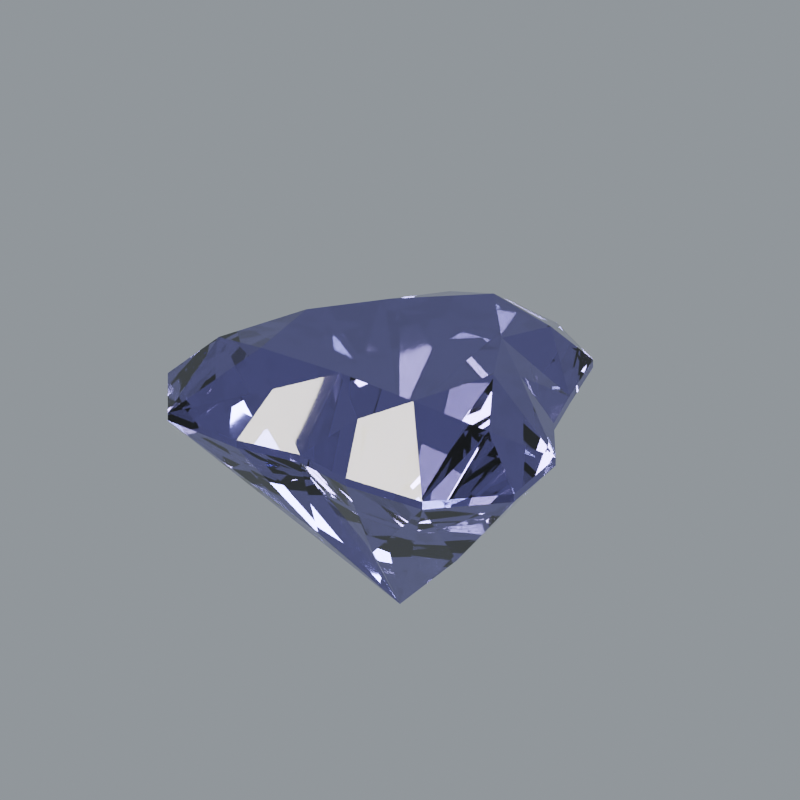 # Source: stone-tanzanite.blend  (saved by Blender 5.2.44; exported with 4.5.12 LTS)
import bpy
from mathutils import Matrix  # noqa: F401  (used for matrix-valued properties, if any)

bpy.ops.wm.read_factory_settings(use_empty=True)
scene = bpy.context.scene
scene.name = 'Scene'

# ---- materials (node trees are filled in below, after node groups)
mat_tanzanite_polished_facets = bpy.data.materials.new('Tanzanite polished facets')
mat_tanzanite_polished_facets.diffuse_color = (0.2232, 0.1946, 0.521, 1.0)

# ---- material node trees
mat_tanzanite_polished_facets.use_nodes = True; mat_tanzanite_polished_facets.node_tree.nodes.clear()
_N = mat_tanzanite_polished_facets.node_tree.nodes; _L = mat_tanzanite_polished_facets.node_tree.links
n0 = _N.new('ShaderNodeBsdfPrincipled'); n0.name = 'Principled BSDF'; n0.location = (-200, 100)
n0.inputs[0].default_value = (0.2232, 0.1946, 0.521, 1.0)
n0.inputs[2].default_value = 0.018
n0.inputs[3].default_value = 1.7
n0.inputs[10].default_value = 0.005
n0.inputs[18].default_value = 1.0
n0.inputs[19].default_value = 0.08
n0.inputs[20].default_value = 0.12
n1 = _N.new('ShaderNodeOutputMaterial'); n1.name = 'Material Output'; n1.location = (200, 100)
_L.new(n0.outputs[0], n1.inputs[0])
n1.is_active_output = True

# ---- world
world_studio_world = bpy.data.worlds.new('Studio world'); scene.world = world_studio_world
world_studio_world.use_nodes = True; world_studio_world.node_tree.nodes.clear()
_N = world_studio_world.node_tree.nodes; _L = world_studio_world.node_tree.links
n0 = _N.new('ShaderNodeBackground'); n0.name = 'Background'; n0.location = (-200, 100)
n0.inputs[0].default_value = (0.55, 0.6, 0.65, 1.0)
n0.inputs[1].default_value = 0.5
n1 = _N.new('ShaderNodeOutputWorld'); n1.name = 'World Output'; n1.location = (200, 100)
_L.new(n0.outputs[0], n1.inputs[0])
n1.is_active_output = True

# ---- cameras
cam_camera = bpy.data.cameras.new('Camera')
cam_camera.type = 'ORTHO'
cam_camera.clip_start = 0.01
cam_camera.clip_end = 100.0
cam_camera.lens = 52.0
cam_camera.ortho_scale = 3.25

# ---- lights
light_area = bpy.data.lights.new('Area', 'AREA')
light_area.color = (1.0, 0.94, 0.86)
light_area.energy = 650.0
light_area.shape = 'DISK'
light_area.size = 4.0
light_area.size_y = 1.0
light_area_001 = bpy.data.lights.new('Area.001', 'AREA')
light_area_001.color = (0.82, 0.91, 1.0)
light_area_001.energy = 800.0
light_area_001.shape = 'DISK'
light_area_001.size = 3.0
light_area_001.size_y = 1.0
light_area_002 = bpy.data.lights.new('Area.002', 'AREA')
light_area_002.energy = 180.0
light_area_002.shape = 'DISK'
light_area_002.size = 2.0
light_area_002.size_y = 1.0

# ---- meshes
me_gemstone_tanzanite = bpy.data.meshes.new('Gemstone Tanzanite')
me_gemstone_tanzanite.from_pydata([(0.0, 0.0, 0.2924), (0.0, 0.0, -0.8837), (0.492, 0.0, 0.2924), (0.4711, 0.1951, 0.2095), (0.82, 0.0, 0.0175), (0.6039, 0.2502, 0.0175), (0.82, 0.0, -0.0175), (0.6039, 0.2502, -0.0175), (0.302, 0.1251, -0.4836), (0.2939, 0.2939, 0.2924), (0.2653, 0.6406, 0.2095), (0.4898, 0.4898, 0.0175), (0.3402, 0.8212, 0.0175), (0.4898, 0.4898, -0.0175), (0.3402, 0.8212, -0.0175), (0.1701, 0.4106, -0.4836), (3.674e-17, 0.6, 0.2924), (-0.2653, 0.6406, 0.2095), (6.123e-17, 1.0, 0.0175), (-0.3402, 0.8212, 0.0175), (6.123e-17, 1.0, -0.0175), (-0.3402, 0.8212, -0.0175), (-0.1701, 0.4106, -0.4836), (-0.2939, 0.2939, 0.2924), (-0.4711, 0.1951, 0.2095), (-0.4898, 0.4898, 0.0175), (-0.6039, 0.2502, 0.0175), (-0.4898, 0.4898, -0.0175), (-0.6039, 0.2502, -0.0175), (-0.302, 0.1251, -0.4836), (-0.492, 6.025e-17, 0.2924), (-0.7108, -0.2944, 0.2095), (-0.82, 1.004e-16, 0.0175), (-0.9112, -0.3774, 0.0175), (-0.82, 1.004e-16, -0.0175), (-0.9112, -0.3774, -0.0175), (-0.4556, -0.1887, -0.4836), (-0.4019, -0.4019, 0.2924), (-0.2242, -0.5413, 0.2095), (-0.6698, -0.6698, 0.0175), (-0.2874, -0.6939, 0.0175), (-0.6698, -0.6698, -0.0175), (-0.2874, -0.6939, -0.0175), (-0.1437, -0.347, -0.4836), (-7.054e-17, -0.384, 0.2924), (0.2242, -0.5413, 0.2095), (-1.176e-16, -0.64, 0.0175), (0.2874, -0.6939, 0.0175), (-1.176e-16, -0.64, -0.0175), (0.2874, -0.6939, -0.0175), (0.1437, -0.347, -0.4836), (0.4019, -0.4019, 0.2924), (0.7108, -0.2944, 0.2095), (0.6698, -0.6698, 0.0175), (0.9112, -0.3774, 0.0175), (0.6698, -0.6698, -0.0175), (0.9112, -0.3774, -0.0175), (0.4556, -0.1887, -0.4836)], [], [(0, 2, 9), (3, 9, 2), (4, 3, 2), (52, 4, 2), (4, 5, 3), (54, 4, 52), (8, 7, 6), (57, 6, 56), (1, 8, 6), (57, 1, 6), (0, 9, 16), (10, 16, 9), (11, 10, 9), (3, 11, 9), (11, 12, 10), (5, 11, 3), (15, 14, 13), (8, 13, 7), (1, 15, 13), (8, 1, 13), (0, 16, 23), (17, 23, 16), (18, 17, 16), (10, 18, 16), (18, 19, 17), (12, 18, 10), (22, 21, 20), (15, 20, 14), (1, 22, 20), (15, 1, 20), (0, 23, 30), (24, 30, 23), (25, 24, 23), (17, 25, 23), (25, 26, 24), (19, 25, 17), (29, 28, 27), (22, 27, 21), (1, 29, 27), (22, 1, 27), (0, 30, 37), (31, 37, 30), (32, 31, 30), (24, 32, 30), (32, 33, 31), (26, 32, 24), (36, 35, 34), (29, 34, 28), (1, 36, 34), (29, 1, 34), (0, 37, 44), (38, 44, 37), (39, 38, 37), (31, 39, 37), (39, 40, 38), (33, 39, 31), (43, 42, 41), (36, 41, 35), (1, 43, 41), (36, 1, 41), (0, 44, 51), (45, 51, 44), (46, 45, 44), (38, 46, 44), (46, 47, 45), (40, 46, 38), (50, 49, 48), (43, 48, 42), (1, 50, 48), (43, 1, 48), (0, 51, 2), (52, 2, 51), (53, 52, 51), (45, 53, 51), (53, 54, 52), (47, 53, 45), (57, 56, 55), (50, 55, 49), (1, 57, 55), (50, 1, 55), (7, 5, 4), (6, 7, 4), (13, 11, 5), (7, 13, 5), (14, 12, 11), (13, 14, 11), (20, 18, 12), (14, 20, 12), (21, 19, 18), (20, 21, 18), (27, 25, 19), (21, 27, 19), (28, 26, 25), (27, 28, 25), (34, 32, 26), (28, 34, 26), (35, 33, 32), (34, 35, 32), (41, 39, 33), (35, 41, 33), (42, 40, 39), (41, 42, 39), (48, 46, 40), (42, 48, 40), (49, 47, 46), (48, 49, 46), (55, 53, 47), (49, 55, 47), (56, 54, 53), (55, 56, 53), (6, 4, 54), (56, 6, 54)])
me_gemstone_tanzanite.materials.append(mat_tanzanite_polished_facets)
me_gemstone_tanzanite.update()

# ---- objects
ob_gemstone_tanzanite = bpy.data.objects.new('Gemstone Tanzanite', me_gemstone_tanzanite)
ob_presentation_camera = bpy.data.objects.new('Presentation camera', cam_camera)
ob_key_softbox = bpy.data.objects.new('Key softbox', light_area)
ob_edge_softbox = bpy.data.objects.new('Edge softbox', light_area_001)
ob_front_strip = bpy.data.objects.new('Front strip', light_area_002)

# ---- transforms, parenting, visibility, modifiers, constraints
ob_gemstone_tanzanite.location = (0.0, 0.0, 0.0)
ob_gemstone_tanzanite.rotation_euler = (0.0, 0.0, -0.08375)
ob_presentation_camera.location = (3.6, -5.2, 3.0)
ob_presentation_camera.rotation_euler = (1.132, -9.023e-08, 0.6055)
ob_key_softbox.location = (-3.0, -4.0, 5.0)
ob_key_softbox.rotation_euler = (0.7854, -7.115e-08, -0.6435)
ob_edge_softbox.location = (4.0, 1.0, 3.0)
ob_edge_softbox.rotation_euler = (0.9418, 5.518e-10, 1.816)
ob_front_strip.location = (0.0, -4.0, 0.5)
ob_front_strip.rotation_euler = (1.446, -0.0, 0.0)

# ---- collection membership
scene.collection.objects.link(ob_gemstone_tanzanite)
scene.collection.objects.link(ob_presentation_camera)
scene.collection.objects.link(ob_key_softbox)
scene.collection.objects.link(ob_edge_softbox)
scene.collection.objects.link(ob_front_strip)

# ---- scene / render settings (as saved in the file)
scene.camera = ob_presentation_camera
scene.frame_start = 1; scene.frame_end = 250; scene.frame_set(1)
scene.render.engine = 'CYCLES'
scene.render.resolution_x = 768
scene.render.resolution_y = 768
scene.render.film_transparent = True
scene.render.bake_bias = 0.0
scene.render.bake_samples = 0
scene.render.compositor_device = 'GPU'
scene.cycles.samples = 48
scene.cycles.transmission_bounces = 10
scene.eevee.use_volume_custom_range = False
scene.eevee.fast_gi_thickness_near = 0.1
scene.eevee.fast_gi_thickness_far = 0.0
scene.eevee.ray_tracing_options.screen_trace_thickness = 0.1
scene.view_settings.look = 'AgX - Medium High Contrast'
bpy.context.view_layer.update()
